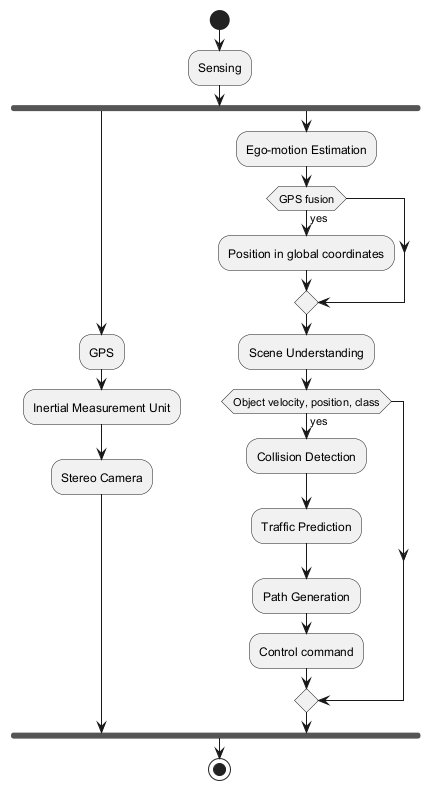

The diagram above was rendered by PlantUML. Its source (embedded in the PNG):
@startuml
start
:Sensing;
fork
  :GPS;
  :Inertial Measurement Unit;
  :Stereo Camera;
fork again
  :Ego-motion Estimation;
  if (GPS fusion) then (yes)
    :Position in global coordinates;
  endif
  :Scene Understanding;
  if (Object velocity, position, class) then (yes)
    :Collision Detection;
    :Traffic Prediction;
    :Path Generation;
    :Control command;
  endif
end fork
stop
@enduml